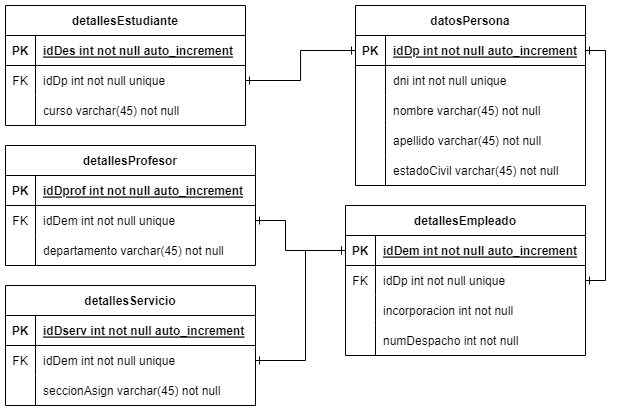

The diagram above was exported from draw.io. Its source (the exported page's mxGraphModel, read from the mxfile embedded in the PNG):
<mxGraphModel dx="1598" dy="875" grid="1" gridSize="10" guides="1" tooltips="1" connect="1" arrows="1" fold="1" page="1" pageScale="1" pageWidth="850" pageHeight="1100" math="0" shadow="0" extFonts="Permanent Marker^https://fonts.googleapis.com/css?family=Permanent+Marker">
  <root>
    <mxCell id="0" />
    <mxCell id="1" parent="0" />
    <mxCell id="C-vyLk0tnHw3VtMMgP7b-23" value="datosPersona" style="shape=table;startSize=30;container=1;collapsible=1;childLayout=tableLayout;fixedRows=1;rowLines=0;fontStyle=1;align=center;resizeLast=1;" parent="1" vertex="1">
      <mxGeometry x="120" y="120" width="230" height="180" as="geometry" />
    </mxCell>
    <mxCell id="C-vyLk0tnHw3VtMMgP7b-24" value="" style="shape=partialRectangle;collapsible=0;dropTarget=0;pointerEvents=0;fillColor=none;points=[[0,0.5],[1,0.5]];portConstraint=eastwest;top=0;left=0;right=0;bottom=1;" parent="C-vyLk0tnHw3VtMMgP7b-23" vertex="1">
      <mxGeometry y="30" width="230" height="30" as="geometry" />
    </mxCell>
    <mxCell id="C-vyLk0tnHw3VtMMgP7b-25" value="PK" style="shape=partialRectangle;overflow=hidden;connectable=0;fillColor=none;top=0;left=0;bottom=0;right=0;fontStyle=1;" parent="C-vyLk0tnHw3VtMMgP7b-24" vertex="1">
      <mxGeometry width="30" height="30" as="geometry">
        <mxRectangle width="30" height="30" as="alternateBounds" />
      </mxGeometry>
    </mxCell>
    <mxCell id="C-vyLk0tnHw3VtMMgP7b-26" value="idDp int not null auto_increment" style="shape=partialRectangle;overflow=hidden;connectable=0;fillColor=none;top=0;left=0;bottom=0;right=0;align=left;spacingLeft=6;fontStyle=5;" parent="C-vyLk0tnHw3VtMMgP7b-24" vertex="1">
      <mxGeometry x="30" width="200" height="30" as="geometry">
        <mxRectangle width="200" height="30" as="alternateBounds" />
      </mxGeometry>
    </mxCell>
    <mxCell id="C-vyLk0tnHw3VtMMgP7b-27" value="" style="shape=partialRectangle;collapsible=0;dropTarget=0;pointerEvents=0;fillColor=none;points=[[0,0.5],[1,0.5]];portConstraint=eastwest;top=0;left=0;right=0;bottom=0;" parent="C-vyLk0tnHw3VtMMgP7b-23" vertex="1">
      <mxGeometry y="60" width="230" height="30" as="geometry" />
    </mxCell>
    <mxCell id="C-vyLk0tnHw3VtMMgP7b-28" value="" style="shape=partialRectangle;overflow=hidden;connectable=0;fillColor=none;top=0;left=0;bottom=0;right=0;" parent="C-vyLk0tnHw3VtMMgP7b-27" vertex="1">
      <mxGeometry width="30" height="30" as="geometry">
        <mxRectangle width="30" height="30" as="alternateBounds" />
      </mxGeometry>
    </mxCell>
    <mxCell id="C-vyLk0tnHw3VtMMgP7b-29" value="dni int not null unique" style="shape=partialRectangle;overflow=hidden;connectable=0;fillColor=none;top=0;left=0;bottom=0;right=0;align=left;spacingLeft=6;" parent="C-vyLk0tnHw3VtMMgP7b-27" vertex="1">
      <mxGeometry x="30" width="200" height="30" as="geometry">
        <mxRectangle width="200" height="30" as="alternateBounds" />
      </mxGeometry>
    </mxCell>
    <mxCell id="JJcszfYS1-MRaPfmmTKo-4" value="" style="shape=partialRectangle;collapsible=0;dropTarget=0;pointerEvents=0;fillColor=none;points=[[0,0.5],[1,0.5]];portConstraint=eastwest;top=0;left=0;right=0;bottom=0;" vertex="1" parent="C-vyLk0tnHw3VtMMgP7b-23">
      <mxGeometry y="90" width="230" height="30" as="geometry" />
    </mxCell>
    <mxCell id="JJcszfYS1-MRaPfmmTKo-5" value="" style="shape=partialRectangle;overflow=hidden;connectable=0;fillColor=none;top=0;left=0;bottom=0;right=0;" vertex="1" parent="JJcszfYS1-MRaPfmmTKo-4">
      <mxGeometry width="30" height="30" as="geometry">
        <mxRectangle width="30" height="30" as="alternateBounds" />
      </mxGeometry>
    </mxCell>
    <mxCell id="JJcszfYS1-MRaPfmmTKo-6" value="nombre varchar(45) not null" style="shape=partialRectangle;overflow=hidden;connectable=0;fillColor=none;top=0;left=0;bottom=0;right=0;align=left;spacingLeft=6;" vertex="1" parent="JJcszfYS1-MRaPfmmTKo-4">
      <mxGeometry x="30" width="200" height="30" as="geometry">
        <mxRectangle width="200" height="30" as="alternateBounds" />
      </mxGeometry>
    </mxCell>
    <mxCell id="JJcszfYS1-MRaPfmmTKo-7" value="" style="shape=partialRectangle;collapsible=0;dropTarget=0;pointerEvents=0;fillColor=none;points=[[0,0.5],[1,0.5]];portConstraint=eastwest;top=0;left=0;right=0;bottom=0;" vertex="1" parent="C-vyLk0tnHw3VtMMgP7b-23">
      <mxGeometry y="120" width="230" height="30" as="geometry" />
    </mxCell>
    <mxCell id="JJcszfYS1-MRaPfmmTKo-8" value="" style="shape=partialRectangle;overflow=hidden;connectable=0;fillColor=none;top=0;left=0;bottom=0;right=0;" vertex="1" parent="JJcszfYS1-MRaPfmmTKo-7">
      <mxGeometry width="30" height="30" as="geometry">
        <mxRectangle width="30" height="30" as="alternateBounds" />
      </mxGeometry>
    </mxCell>
    <mxCell id="JJcszfYS1-MRaPfmmTKo-9" value="apellido varchar(45) not null" style="shape=partialRectangle;overflow=hidden;connectable=0;fillColor=none;top=0;left=0;bottom=0;right=0;align=left;spacingLeft=6;" vertex="1" parent="JJcszfYS1-MRaPfmmTKo-7">
      <mxGeometry x="30" width="200" height="30" as="geometry">
        <mxRectangle width="200" height="30" as="alternateBounds" />
      </mxGeometry>
    </mxCell>
    <mxCell id="JJcszfYS1-MRaPfmmTKo-39" value="" style="shape=partialRectangle;collapsible=0;dropTarget=0;pointerEvents=0;fillColor=none;points=[[0,0.5],[1,0.5]];portConstraint=eastwest;top=0;left=0;right=0;bottom=0;" vertex="1" parent="C-vyLk0tnHw3VtMMgP7b-23">
      <mxGeometry y="150" width="230" height="30" as="geometry" />
    </mxCell>
    <mxCell id="JJcszfYS1-MRaPfmmTKo-40" value="" style="shape=partialRectangle;overflow=hidden;connectable=0;fillColor=none;top=0;left=0;bottom=0;right=0;" vertex="1" parent="JJcszfYS1-MRaPfmmTKo-39">
      <mxGeometry width="30" height="30" as="geometry">
        <mxRectangle width="30" height="30" as="alternateBounds" />
      </mxGeometry>
    </mxCell>
    <mxCell id="JJcszfYS1-MRaPfmmTKo-41" value="estadoCivil varchar(45) not null" style="shape=partialRectangle;overflow=hidden;connectable=0;fillColor=none;top=0;left=0;bottom=0;right=0;align=left;spacingLeft=6;" vertex="1" parent="JJcszfYS1-MRaPfmmTKo-39">
      <mxGeometry x="30" width="200" height="30" as="geometry">
        <mxRectangle width="200" height="30" as="alternateBounds" />
      </mxGeometry>
    </mxCell>
    <mxCell id="JJcszfYS1-MRaPfmmTKo-10" value="detallesEmpleado" style="shape=table;startSize=30;container=1;collapsible=1;childLayout=tableLayout;fixedRows=1;rowLines=0;fontStyle=1;align=center;resizeLast=1;" vertex="1" parent="1">
      <mxGeometry x="110" y="320" width="240" height="150" as="geometry" />
    </mxCell>
    <mxCell id="JJcszfYS1-MRaPfmmTKo-11" value="" style="shape=partialRectangle;collapsible=0;dropTarget=0;pointerEvents=0;fillColor=none;points=[[0,0.5],[1,0.5]];portConstraint=eastwest;top=0;left=0;right=0;bottom=1;" vertex="1" parent="JJcszfYS1-MRaPfmmTKo-10">
      <mxGeometry y="30" width="240" height="30" as="geometry" />
    </mxCell>
    <mxCell id="JJcszfYS1-MRaPfmmTKo-12" value="PK" style="shape=partialRectangle;overflow=hidden;connectable=0;fillColor=none;top=0;left=0;bottom=0;right=0;fontStyle=1;" vertex="1" parent="JJcszfYS1-MRaPfmmTKo-11">
      <mxGeometry width="30" height="30" as="geometry">
        <mxRectangle width="30" height="30" as="alternateBounds" />
      </mxGeometry>
    </mxCell>
    <mxCell id="JJcszfYS1-MRaPfmmTKo-13" value="idDem int not null auto_increment" style="shape=partialRectangle;overflow=hidden;connectable=0;fillColor=none;top=0;left=0;bottom=0;right=0;align=left;spacingLeft=6;fontStyle=5;" vertex="1" parent="JJcszfYS1-MRaPfmmTKo-11">
      <mxGeometry x="30" width="210" height="30" as="geometry">
        <mxRectangle width="210" height="30" as="alternateBounds" />
      </mxGeometry>
    </mxCell>
    <mxCell id="JJcszfYS1-MRaPfmmTKo-14" value="" style="shape=partialRectangle;collapsible=0;dropTarget=0;pointerEvents=0;fillColor=none;points=[[0,0.5],[1,0.5]];portConstraint=eastwest;top=0;left=0;right=0;bottom=0;" vertex="1" parent="JJcszfYS1-MRaPfmmTKo-10">
      <mxGeometry y="60" width="240" height="30" as="geometry" />
    </mxCell>
    <mxCell id="JJcszfYS1-MRaPfmmTKo-15" value="FK" style="shape=partialRectangle;overflow=hidden;connectable=0;fillColor=none;top=0;left=0;bottom=0;right=0;" vertex="1" parent="JJcszfYS1-MRaPfmmTKo-14">
      <mxGeometry width="30" height="30" as="geometry">
        <mxRectangle width="30" height="30" as="alternateBounds" />
      </mxGeometry>
    </mxCell>
    <mxCell id="JJcszfYS1-MRaPfmmTKo-16" value="idDp int not null unique" style="shape=partialRectangle;overflow=hidden;connectable=0;fillColor=none;top=0;left=0;bottom=0;right=0;align=left;spacingLeft=6;" vertex="1" parent="JJcszfYS1-MRaPfmmTKo-14">
      <mxGeometry x="30" width="210" height="30" as="geometry">
        <mxRectangle width="210" height="30" as="alternateBounds" />
      </mxGeometry>
    </mxCell>
    <mxCell id="JJcszfYS1-MRaPfmmTKo-17" value="" style="shape=partialRectangle;collapsible=0;dropTarget=0;pointerEvents=0;fillColor=none;points=[[0,0.5],[1,0.5]];portConstraint=eastwest;top=0;left=0;right=0;bottom=0;" vertex="1" parent="JJcszfYS1-MRaPfmmTKo-10">
      <mxGeometry y="90" width="240" height="30" as="geometry" />
    </mxCell>
    <mxCell id="JJcszfYS1-MRaPfmmTKo-18" value="" style="shape=partialRectangle;overflow=hidden;connectable=0;fillColor=none;top=0;left=0;bottom=0;right=0;" vertex="1" parent="JJcszfYS1-MRaPfmmTKo-17">
      <mxGeometry width="30" height="30" as="geometry">
        <mxRectangle width="30" height="30" as="alternateBounds" />
      </mxGeometry>
    </mxCell>
    <mxCell id="JJcszfYS1-MRaPfmmTKo-19" value="incorporacion int not null " style="shape=partialRectangle;overflow=hidden;connectable=0;fillColor=none;top=0;left=0;bottom=0;right=0;align=left;spacingLeft=6;" vertex="1" parent="JJcszfYS1-MRaPfmmTKo-17">
      <mxGeometry x="30" width="210" height="30" as="geometry">
        <mxRectangle width="210" height="30" as="alternateBounds" />
      </mxGeometry>
    </mxCell>
    <mxCell id="JJcszfYS1-MRaPfmmTKo-20" value="" style="shape=partialRectangle;collapsible=0;dropTarget=0;pointerEvents=0;fillColor=none;points=[[0,0.5],[1,0.5]];portConstraint=eastwest;top=0;left=0;right=0;bottom=0;" vertex="1" parent="JJcszfYS1-MRaPfmmTKo-10">
      <mxGeometry y="120" width="240" height="30" as="geometry" />
    </mxCell>
    <mxCell id="JJcszfYS1-MRaPfmmTKo-21" value="" style="shape=partialRectangle;overflow=hidden;connectable=0;fillColor=none;top=0;left=0;bottom=0;right=0;" vertex="1" parent="JJcszfYS1-MRaPfmmTKo-20">
      <mxGeometry width="30" height="30" as="geometry">
        <mxRectangle width="30" height="30" as="alternateBounds" />
      </mxGeometry>
    </mxCell>
    <mxCell id="JJcszfYS1-MRaPfmmTKo-22" value="numDespacho int not null" style="shape=partialRectangle;overflow=hidden;connectable=0;fillColor=none;top=0;left=0;bottom=0;right=0;align=left;spacingLeft=6;" vertex="1" parent="JJcszfYS1-MRaPfmmTKo-20">
      <mxGeometry x="30" width="210" height="30" as="geometry">
        <mxRectangle width="210" height="30" as="alternateBounds" />
      </mxGeometry>
    </mxCell>
    <mxCell id="JJcszfYS1-MRaPfmmTKo-57" value="detallesEstudiante" style="shape=table;startSize=30;container=1;collapsible=1;childLayout=tableLayout;fixedRows=1;rowLines=0;fontStyle=1;align=center;resizeLast=1;" vertex="1" parent="1">
      <mxGeometry x="-230" y="120" width="240" height="120" as="geometry" />
    </mxCell>
    <mxCell id="JJcszfYS1-MRaPfmmTKo-58" value="" style="shape=partialRectangle;collapsible=0;dropTarget=0;pointerEvents=0;fillColor=none;points=[[0,0.5],[1,0.5]];portConstraint=eastwest;top=0;left=0;right=0;bottom=1;" vertex="1" parent="JJcszfYS1-MRaPfmmTKo-57">
      <mxGeometry y="30" width="240" height="30" as="geometry" />
    </mxCell>
    <mxCell id="JJcszfYS1-MRaPfmmTKo-59" value="PK" style="shape=partialRectangle;overflow=hidden;connectable=0;fillColor=none;top=0;left=0;bottom=0;right=0;fontStyle=1;" vertex="1" parent="JJcszfYS1-MRaPfmmTKo-58">
      <mxGeometry width="30" height="30" as="geometry">
        <mxRectangle width="30" height="30" as="alternateBounds" />
      </mxGeometry>
    </mxCell>
    <mxCell id="JJcszfYS1-MRaPfmmTKo-60" value="idDes int not null auto_increment" style="shape=partialRectangle;overflow=hidden;connectable=0;fillColor=none;top=0;left=0;bottom=0;right=0;align=left;spacingLeft=6;fontStyle=5;" vertex="1" parent="JJcszfYS1-MRaPfmmTKo-58">
      <mxGeometry x="30" width="210" height="30" as="geometry">
        <mxRectangle width="210" height="30" as="alternateBounds" />
      </mxGeometry>
    </mxCell>
    <mxCell id="JJcszfYS1-MRaPfmmTKo-61" value="" style="shape=partialRectangle;collapsible=0;dropTarget=0;pointerEvents=0;fillColor=none;points=[[0,0.5],[1,0.5]];portConstraint=eastwest;top=0;left=0;right=0;bottom=0;" vertex="1" parent="JJcszfYS1-MRaPfmmTKo-57">
      <mxGeometry y="60" width="240" height="30" as="geometry" />
    </mxCell>
    <mxCell id="JJcszfYS1-MRaPfmmTKo-62" value="FK" style="shape=partialRectangle;overflow=hidden;connectable=0;fillColor=none;top=0;left=0;bottom=0;right=0;" vertex="1" parent="JJcszfYS1-MRaPfmmTKo-61">
      <mxGeometry width="30" height="30" as="geometry">
        <mxRectangle width="30" height="30" as="alternateBounds" />
      </mxGeometry>
    </mxCell>
    <mxCell id="JJcszfYS1-MRaPfmmTKo-63" value="idDp int not null unique" style="shape=partialRectangle;overflow=hidden;connectable=0;fillColor=none;top=0;left=0;bottom=0;right=0;align=left;spacingLeft=6;" vertex="1" parent="JJcszfYS1-MRaPfmmTKo-61">
      <mxGeometry x="30" width="210" height="30" as="geometry">
        <mxRectangle width="210" height="30" as="alternateBounds" />
      </mxGeometry>
    </mxCell>
    <mxCell id="JJcszfYS1-MRaPfmmTKo-64" value="" style="shape=partialRectangle;collapsible=0;dropTarget=0;pointerEvents=0;fillColor=none;points=[[0,0.5],[1,0.5]];portConstraint=eastwest;top=0;left=0;right=0;bottom=0;" vertex="1" parent="JJcszfYS1-MRaPfmmTKo-57">
      <mxGeometry y="90" width="240" height="30" as="geometry" />
    </mxCell>
    <mxCell id="JJcszfYS1-MRaPfmmTKo-65" value="" style="shape=partialRectangle;overflow=hidden;connectable=0;fillColor=none;top=0;left=0;bottom=0;right=0;" vertex="1" parent="JJcszfYS1-MRaPfmmTKo-64">
      <mxGeometry width="30" height="30" as="geometry">
        <mxRectangle width="30" height="30" as="alternateBounds" />
      </mxGeometry>
    </mxCell>
    <mxCell id="JJcszfYS1-MRaPfmmTKo-66" value="curso varchar(45) not null" style="shape=partialRectangle;overflow=hidden;connectable=0;fillColor=none;top=0;left=0;bottom=0;right=0;align=left;spacingLeft=6;" vertex="1" parent="JJcszfYS1-MRaPfmmTKo-64">
      <mxGeometry x="30" width="210" height="30" as="geometry">
        <mxRectangle width="210" height="30" as="alternateBounds" />
      </mxGeometry>
    </mxCell>
    <mxCell id="JJcszfYS1-MRaPfmmTKo-72" value="detallesProfesor" style="shape=table;startSize=30;container=1;collapsible=1;childLayout=tableLayout;fixedRows=1;rowLines=0;fontStyle=1;align=center;resizeLast=1;" vertex="1" parent="1">
      <mxGeometry x="-230" y="260" width="250" height="120" as="geometry" />
    </mxCell>
    <mxCell id="JJcszfYS1-MRaPfmmTKo-73" value="" style="shape=partialRectangle;collapsible=0;dropTarget=0;pointerEvents=0;fillColor=none;points=[[0,0.5],[1,0.5]];portConstraint=eastwest;top=0;left=0;right=0;bottom=1;" vertex="1" parent="JJcszfYS1-MRaPfmmTKo-72">
      <mxGeometry y="30" width="250" height="30" as="geometry" />
    </mxCell>
    <mxCell id="JJcszfYS1-MRaPfmmTKo-74" value="PK" style="shape=partialRectangle;overflow=hidden;connectable=0;fillColor=none;top=0;left=0;bottom=0;right=0;fontStyle=1;" vertex="1" parent="JJcszfYS1-MRaPfmmTKo-73">
      <mxGeometry width="30" height="30" as="geometry">
        <mxRectangle width="30" height="30" as="alternateBounds" />
      </mxGeometry>
    </mxCell>
    <mxCell id="JJcszfYS1-MRaPfmmTKo-75" value="idDprof int not null auto_increment" style="shape=partialRectangle;overflow=hidden;connectable=0;fillColor=none;top=0;left=0;bottom=0;right=0;align=left;spacingLeft=6;fontStyle=5;" vertex="1" parent="JJcszfYS1-MRaPfmmTKo-73">
      <mxGeometry x="30" width="220" height="30" as="geometry">
        <mxRectangle width="220" height="30" as="alternateBounds" />
      </mxGeometry>
    </mxCell>
    <mxCell id="JJcszfYS1-MRaPfmmTKo-76" value="" style="shape=partialRectangle;collapsible=0;dropTarget=0;pointerEvents=0;fillColor=none;points=[[0,0.5],[1,0.5]];portConstraint=eastwest;top=0;left=0;right=0;bottom=0;" vertex="1" parent="JJcszfYS1-MRaPfmmTKo-72">
      <mxGeometry y="60" width="250" height="30" as="geometry" />
    </mxCell>
    <mxCell id="JJcszfYS1-MRaPfmmTKo-77" value="FK" style="shape=partialRectangle;overflow=hidden;connectable=0;fillColor=none;top=0;left=0;bottom=0;right=0;" vertex="1" parent="JJcszfYS1-MRaPfmmTKo-76">
      <mxGeometry width="30" height="30" as="geometry">
        <mxRectangle width="30" height="30" as="alternateBounds" />
      </mxGeometry>
    </mxCell>
    <mxCell id="JJcszfYS1-MRaPfmmTKo-78" value="idDem int not null unique" style="shape=partialRectangle;overflow=hidden;connectable=0;fillColor=none;top=0;left=0;bottom=0;right=0;align=left;spacingLeft=6;" vertex="1" parent="JJcszfYS1-MRaPfmmTKo-76">
      <mxGeometry x="30" width="220" height="30" as="geometry">
        <mxRectangle width="220" height="30" as="alternateBounds" />
      </mxGeometry>
    </mxCell>
    <mxCell id="JJcszfYS1-MRaPfmmTKo-79" value="" style="shape=partialRectangle;collapsible=0;dropTarget=0;pointerEvents=0;fillColor=none;points=[[0,0.5],[1,0.5]];portConstraint=eastwest;top=0;left=0;right=0;bottom=0;" vertex="1" parent="JJcszfYS1-MRaPfmmTKo-72">
      <mxGeometry y="90" width="250" height="30" as="geometry" />
    </mxCell>
    <mxCell id="JJcszfYS1-MRaPfmmTKo-80" value="" style="shape=partialRectangle;overflow=hidden;connectable=0;fillColor=none;top=0;left=0;bottom=0;right=0;" vertex="1" parent="JJcszfYS1-MRaPfmmTKo-79">
      <mxGeometry width="30" height="30" as="geometry">
        <mxRectangle width="30" height="30" as="alternateBounds" />
      </mxGeometry>
    </mxCell>
    <mxCell id="JJcszfYS1-MRaPfmmTKo-81" value="departamento varchar(45) not null" style="shape=partialRectangle;overflow=hidden;connectable=0;fillColor=none;top=0;left=0;bottom=0;right=0;align=left;spacingLeft=6;" vertex="1" parent="JJcszfYS1-MRaPfmmTKo-79">
      <mxGeometry x="30" width="220" height="30" as="geometry">
        <mxRectangle width="220" height="30" as="alternateBounds" />
      </mxGeometry>
    </mxCell>
    <mxCell id="JJcszfYS1-MRaPfmmTKo-109" value="detallesServicio" style="shape=table;startSize=30;container=1;collapsible=1;childLayout=tableLayout;fixedRows=1;rowLines=0;fontStyle=1;align=center;resizeLast=1;" vertex="1" parent="1">
      <mxGeometry x="-230" y="400" width="250" height="120" as="geometry" />
    </mxCell>
    <mxCell id="JJcszfYS1-MRaPfmmTKo-110" value="" style="shape=partialRectangle;collapsible=0;dropTarget=0;pointerEvents=0;fillColor=none;points=[[0,0.5],[1,0.5]];portConstraint=eastwest;top=0;left=0;right=0;bottom=1;" vertex="1" parent="JJcszfYS1-MRaPfmmTKo-109">
      <mxGeometry y="30" width="250" height="30" as="geometry" />
    </mxCell>
    <mxCell id="JJcszfYS1-MRaPfmmTKo-111" value="PK" style="shape=partialRectangle;overflow=hidden;connectable=0;fillColor=none;top=0;left=0;bottom=0;right=0;fontStyle=1;" vertex="1" parent="JJcszfYS1-MRaPfmmTKo-110">
      <mxGeometry width="30" height="30" as="geometry">
        <mxRectangle width="30" height="30" as="alternateBounds" />
      </mxGeometry>
    </mxCell>
    <mxCell id="JJcszfYS1-MRaPfmmTKo-112" value="idDserv int not null auto_increment" style="shape=partialRectangle;overflow=hidden;connectable=0;fillColor=none;top=0;left=0;bottom=0;right=0;align=left;spacingLeft=6;fontStyle=5;" vertex="1" parent="JJcszfYS1-MRaPfmmTKo-110">
      <mxGeometry x="30" width="220" height="30" as="geometry">
        <mxRectangle width="220" height="30" as="alternateBounds" />
      </mxGeometry>
    </mxCell>
    <mxCell id="JJcszfYS1-MRaPfmmTKo-113" value="" style="shape=partialRectangle;collapsible=0;dropTarget=0;pointerEvents=0;fillColor=none;points=[[0,0.5],[1,0.5]];portConstraint=eastwest;top=0;left=0;right=0;bottom=0;" vertex="1" parent="JJcszfYS1-MRaPfmmTKo-109">
      <mxGeometry y="60" width="250" height="30" as="geometry" />
    </mxCell>
    <mxCell id="JJcszfYS1-MRaPfmmTKo-114" value="FK" style="shape=partialRectangle;overflow=hidden;connectable=0;fillColor=none;top=0;left=0;bottom=0;right=0;" vertex="1" parent="JJcszfYS1-MRaPfmmTKo-113">
      <mxGeometry width="30" height="30" as="geometry">
        <mxRectangle width="30" height="30" as="alternateBounds" />
      </mxGeometry>
    </mxCell>
    <mxCell id="JJcszfYS1-MRaPfmmTKo-115" value="idDem int not null unique" style="shape=partialRectangle;overflow=hidden;connectable=0;fillColor=none;top=0;left=0;bottom=0;right=0;align=left;spacingLeft=6;" vertex="1" parent="JJcszfYS1-MRaPfmmTKo-113">
      <mxGeometry x="30" width="220" height="30" as="geometry">
        <mxRectangle width="220" height="30" as="alternateBounds" />
      </mxGeometry>
    </mxCell>
    <mxCell id="JJcszfYS1-MRaPfmmTKo-116" value="" style="shape=partialRectangle;collapsible=0;dropTarget=0;pointerEvents=0;fillColor=none;points=[[0,0.5],[1,0.5]];portConstraint=eastwest;top=0;left=0;right=0;bottom=0;" vertex="1" parent="JJcszfYS1-MRaPfmmTKo-109">
      <mxGeometry y="90" width="250" height="30" as="geometry" />
    </mxCell>
    <mxCell id="JJcszfYS1-MRaPfmmTKo-117" value="" style="shape=partialRectangle;overflow=hidden;connectable=0;fillColor=none;top=0;left=0;bottom=0;right=0;" vertex="1" parent="JJcszfYS1-MRaPfmmTKo-116">
      <mxGeometry width="30" height="30" as="geometry">
        <mxRectangle width="30" height="30" as="alternateBounds" />
      </mxGeometry>
    </mxCell>
    <mxCell id="JJcszfYS1-MRaPfmmTKo-118" value="seccionAsign varchar(45) not null " style="shape=partialRectangle;overflow=hidden;connectable=0;fillColor=none;top=0;left=0;bottom=0;right=0;align=left;spacingLeft=6;" vertex="1" parent="JJcszfYS1-MRaPfmmTKo-116">
      <mxGeometry x="30" width="220" height="30" as="geometry">
        <mxRectangle width="220" height="30" as="alternateBounds" />
      </mxGeometry>
    </mxCell>
    <mxCell id="JJcszfYS1-MRaPfmmTKo-119" style="edgeStyle=orthogonalEdgeStyle;rounded=0;orthogonalLoop=1;jettySize=auto;html=1;exitX=0;exitY=0.5;exitDx=0;exitDy=0;entryX=1;entryY=0.5;entryDx=0;entryDy=0;startArrow=ERone;startFill=0;endArrow=ERone;endFill=0;strokeColor=default;" edge="1" parent="1" source="C-vyLk0tnHw3VtMMgP7b-24" target="JJcszfYS1-MRaPfmmTKo-61">
      <mxGeometry relative="1" as="geometry" />
    </mxCell>
    <mxCell id="JJcszfYS1-MRaPfmmTKo-121" style="edgeStyle=orthogonalEdgeStyle;rounded=0;orthogonalLoop=1;jettySize=auto;html=1;exitX=0;exitY=0.5;exitDx=0;exitDy=0;entryX=1;entryY=0.5;entryDx=0;entryDy=0;startArrow=ERone;startFill=0;endArrow=ERone;endFill=0;strokeColor=default;" edge="1" parent="1" source="JJcszfYS1-MRaPfmmTKo-11" target="JJcszfYS1-MRaPfmmTKo-76">
      <mxGeometry relative="1" as="geometry">
        <Array as="points">
          <mxPoint x="50" y="365" />
          <mxPoint x="50" y="335" />
        </Array>
      </mxGeometry>
    </mxCell>
    <mxCell id="JJcszfYS1-MRaPfmmTKo-122" style="edgeStyle=orthogonalEdgeStyle;rounded=0;orthogonalLoop=1;jettySize=auto;html=1;exitX=0;exitY=0.5;exitDx=0;exitDy=0;entryX=1;entryY=0.5;entryDx=0;entryDy=0;startArrow=ERone;startFill=0;endArrow=ERone;endFill=0;strokeColor=default;" edge="1" parent="1" source="JJcszfYS1-MRaPfmmTKo-11" target="JJcszfYS1-MRaPfmmTKo-113">
      <mxGeometry relative="1" as="geometry">
        <Array as="points">
          <mxPoint x="70" y="365" />
          <mxPoint x="70" y="475" />
        </Array>
      </mxGeometry>
    </mxCell>
    <mxCell id="JJcszfYS1-MRaPfmmTKo-123" style="edgeStyle=orthogonalEdgeStyle;rounded=0;orthogonalLoop=1;jettySize=auto;html=1;exitX=1;exitY=0.5;exitDx=0;exitDy=0;entryX=1;entryY=0.5;entryDx=0;entryDy=0;startArrow=ERone;startFill=0;endArrow=ERone;endFill=0;strokeColor=default;" edge="1" parent="1" source="C-vyLk0tnHw3VtMMgP7b-24" target="JJcszfYS1-MRaPfmmTKo-14">
      <mxGeometry relative="1" as="geometry" />
    </mxCell>
  </root>
</mxGraphModel>